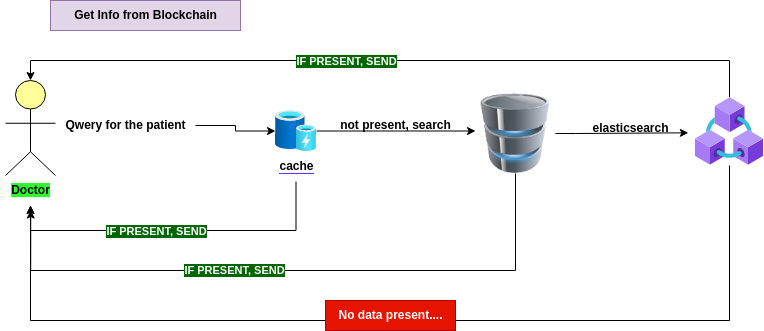

The diagram above was exported from draw.io. Its source (the exported page's mxGraphModel, read from the mxfile embedded in the PNG):
<mxGraphModel dx="1046" dy="615" grid="1" gridSize="10" guides="1" tooltips="1" connect="1" arrows="1" fold="1" page="1" pageScale="1" pageWidth="850" pageHeight="1100" math="0" shadow="0">
  <root>
    <mxCell id="0" />
    <mxCell id="1" parent="0" />
    <mxCell id="YkFCmz9zZe_1OMS8-NwQ-19" value="&lt;b&gt;Get Info from Blockchain&lt;/b&gt;" style="text;html=1;align=center;verticalAlign=middle;resizable=0;points=[];autosize=1;strokeColor=#9673a6;fillColor=#e1d5e7;" parent="1" vertex="1">
      <mxGeometry x="115" y="120" width="190" height="30" as="geometry" />
    </mxCell>
    <mxCell id="YkFCmz9zZe_1OMS8-NwQ-20" value="" style="html=1;outlineConnect=0;whiteSpace=wrap;fillColor=#ffff99;verticalLabelPosition=bottom;verticalAlign=top;align=center;shape=mxgraph.archimate3.actor;" parent="1" vertex="1">
      <mxGeometry x="70" y="200" width="50" height="95" as="geometry" />
    </mxCell>
    <mxCell id="YkFCmz9zZe_1OMS8-NwQ-21" value="&lt;b style=&quot;background-color: rgb(43, 255, 43);&quot;&gt;Doctor&lt;/b&gt;" style="text;html=1;align=center;verticalAlign=middle;resizable=0;points=[];autosize=1;strokeColor=none;fillColor=none;" parent="1" vertex="1">
      <mxGeometry x="65" y="295" width="60" height="30" as="geometry" />
    </mxCell>
    <mxCell id="YkFCmz9zZe_1OMS8-NwQ-39" style="edgeStyle=orthogonalEdgeStyle;rounded=0;orthogonalLoop=1;jettySize=auto;html=1;fontColor=#000000;" parent="1" source="YkFCmz9zZe_1OMS8-NwQ-32" edge="1">
      <mxGeometry relative="1" as="geometry">
        <mxPoint x="540" y="250.5" as="targetPoint" />
      </mxGeometry>
    </mxCell>
    <mxCell id="YkFCmz9zZe_1OMS8-NwQ-32" value="" style="aspect=fixed;html=1;points=[];align=center;image;fontSize=12;image=img/lib/azure2/general/Cache.svg;labelBackgroundColor=#5E36FF;fontColor=#000000;" parent="1" vertex="1">
      <mxGeometry x="340" y="230" width="41" height="41" as="geometry" />
    </mxCell>
    <mxCell id="YkFCmz9zZe_1OMS8-NwQ-36" style="edgeStyle=orthogonalEdgeStyle;rounded=0;orthogonalLoop=1;jettySize=auto;html=1;fontColor=#000000;" parent="1" source="YkFCmz9zZe_1OMS8-NwQ-33" target="YkFCmz9zZe_1OMS8-NwQ-21" edge="1">
      <mxGeometry relative="1" as="geometry">
        <mxPoint x="320" y="400" as="targetPoint" />
        <Array as="points">
          <mxPoint x="361" y="350" />
          <mxPoint x="95" y="350" />
        </Array>
      </mxGeometry>
    </mxCell>
    <mxCell id="YkFCmz9zZe_1OMS8-NwQ-33" value="&lt;span style=&quot;background-color: rgb(255, 255, 255);&quot;&gt;&lt;b&gt;cache&lt;/b&gt;&lt;/span&gt;" style="text;html=1;align=center;verticalAlign=middle;resizable=0;points=[];autosize=1;strokeColor=none;fillColor=none;fontColor=#000000;labelBackgroundColor=#5E36FF;" parent="1" vertex="1">
      <mxGeometry x="330.5" y="271" width="60" height="30" as="geometry" />
    </mxCell>
    <mxCell id="YkFCmz9zZe_1OMS8-NwQ-34" value="&lt;b&gt;&lt;br&gt;&lt;/b&gt;" style="text;html=1;align=center;verticalAlign=middle;resizable=0;points=[];autosize=1;strokeColor=none;fillColor=none;fontColor=#000000;labelBackgroundColor=#FFFFFF;" parent="1" vertex="1">
      <mxGeometry x="160" y="230" width="20" height="30" as="geometry" />
    </mxCell>
    <mxCell id="YkFCmz9zZe_1OMS8-NwQ-40" value="&lt;b&gt;not present, search&lt;/b&gt;" style="text;html=1;align=center;verticalAlign=middle;resizable=0;points=[];autosize=1;strokeColor=none;fillColor=none;fontColor=#000000;" parent="1" vertex="1">
      <mxGeometry x="380" y="230" width="160" height="30" as="geometry" />
    </mxCell>
    <mxCell id="YkFCmz9zZe_1OMS8-NwQ-42" style="edgeStyle=orthogonalEdgeStyle;rounded=0;orthogonalLoop=1;jettySize=auto;html=1;entryX=0.504;entryY=1.152;entryDx=0;entryDy=0;entryPerimeter=0;fontColor=#000000;" parent="1" source="YkFCmz9zZe_1OMS8-NwQ-41" target="YkFCmz9zZe_1OMS8-NwQ-21" edge="1">
      <mxGeometry relative="1" as="geometry">
        <Array as="points">
          <mxPoint x="580" y="390" />
          <mxPoint x="95" y="390" />
        </Array>
      </mxGeometry>
    </mxCell>
    <mxCell id="YkFCmz9zZe_1OMS8-NwQ-60" value="&lt;font color=&quot;#ffffff&quot;&gt;&lt;b&gt;IF PRESENT, SEND&lt;/b&gt;&lt;/font&gt;" style="edgeLabel;html=1;align=center;verticalAlign=middle;resizable=0;points=[];fontColor=#000000;labelBackgroundColor=#006600;" parent="YkFCmz9zZe_1OMS8-NwQ-42" vertex="1" connectable="0">
      <mxGeometry x="0.1806" y="-1" relative="1" as="geometry">
        <mxPoint as="offset" />
      </mxGeometry>
    </mxCell>
    <mxCell id="YkFCmz9zZe_1OMS8-NwQ-50" style="edgeStyle=orthogonalEdgeStyle;rounded=0;orthogonalLoop=1;jettySize=auto;html=1;fontColor=#000000;entryX=1.026;entryY=0.661;entryDx=0;entryDy=0;entryPerimeter=0;" parent="1" source="YkFCmz9zZe_1OMS8-NwQ-41" target="YkFCmz9zZe_1OMS8-NwQ-51" edge="1">
      <mxGeometry relative="1" as="geometry">
        <mxPoint x="800" y="253" as="targetPoint" />
      </mxGeometry>
    </mxCell>
    <mxCell id="YkFCmz9zZe_1OMS8-NwQ-41" value="" style="image;html=1;image=img/lib/clip_art/computers/Database_128x128.png;labelBackgroundColor=#FFFFFF;fontColor=#000000;" parent="1" vertex="1">
      <mxGeometry x="540" y="213" width="80" height="80" as="geometry" />
    </mxCell>
    <mxCell id="YkFCmz9zZe_1OMS8-NwQ-51" value="&lt;b&gt;elasticsearch&lt;/b&gt;" style="text;html=1;align=center;verticalAlign=middle;resizable=0;points=[];autosize=1;strokeColor=none;fillColor=none;fontColor=#000000;" parent="1" vertex="1">
      <mxGeometry x="640" y="232.5" width="110" height="30" as="geometry" />
    </mxCell>
    <mxCell id="YkFCmz9zZe_1OMS8-NwQ-53" style="edgeStyle=orthogonalEdgeStyle;rounded=0;orthogonalLoop=1;jettySize=auto;html=1;entryX=0.5;entryY=0;entryDx=0;entryDy=0;entryPerimeter=0;fontColor=#000000;" parent="1" source="YkFCmz9zZe_1OMS8-NwQ-52" target="YkFCmz9zZe_1OMS8-NwQ-20" edge="1">
      <mxGeometry relative="1" as="geometry">
        <Array as="points">
          <mxPoint x="794" y="180" />
          <mxPoint x="95" y="180" />
        </Array>
      </mxGeometry>
    </mxCell>
    <mxCell id="YkFCmz9zZe_1OMS8-NwQ-55" style="edgeStyle=orthogonalEdgeStyle;rounded=0;orthogonalLoop=1;jettySize=auto;html=1;fontColor=#000000;" parent="1" source="YkFCmz9zZe_1OMS8-NwQ-52" target="YkFCmz9zZe_1OMS8-NwQ-21" edge="1">
      <mxGeometry relative="1" as="geometry">
        <Array as="points">
          <mxPoint x="794" y="440" />
          <mxPoint x="95" y="440" />
        </Array>
      </mxGeometry>
    </mxCell>
    <mxCell id="YkFCmz9zZe_1OMS8-NwQ-52" value="" style="aspect=fixed;html=1;points=[];align=center;image;fontSize=12;image=img/lib/azure2/blockchain/Azure_Blockchain_Service.svg;labelBackgroundColor=#FFFFFF;fontColor=#000000;" parent="1" vertex="1">
      <mxGeometry x="760" y="217" width="68" height="68" as="geometry" />
    </mxCell>
    <mxCell id="YkFCmz9zZe_1OMS8-NwQ-58" value="&lt;b&gt;&lt;font color=&quot;#ffffff&quot;&gt;No data present....&lt;/font&gt;&lt;/b&gt;" style="text;html=1;align=center;verticalAlign=middle;resizable=0;points=[];autosize=1;strokeColor=#B20000;fillColor=#e51400;fontColor=#ffffff;" parent="1" vertex="1">
      <mxGeometry x="390" y="420" width="130" height="30" as="geometry" />
    </mxCell>
    <mxCell id="YkFCmz9zZe_1OMS8-NwQ-61" value="&lt;font color=&quot;#ffffff&quot;&gt;&lt;b&gt;IF PRESENT, SEND&lt;/b&gt;&lt;/font&gt;" style="edgeLabel;html=1;align=center;verticalAlign=middle;resizable=0;points=[];fontColor=#000000;labelBackgroundColor=#006600;" parent="1" vertex="1" connectable="0">
      <mxGeometry x="220.5" y="350" as="geometry" />
    </mxCell>
    <mxCell id="YkFCmz9zZe_1OMS8-NwQ-62" value="&lt;font color=&quot;#ffffff&quot;&gt;&lt;b&gt;IF PRESENT, SEND&lt;/b&gt;&lt;/font&gt;" style="edgeLabel;html=1;align=center;verticalAlign=middle;resizable=0;points=[];fontColor=#000000;labelBackgroundColor=#006600;" parent="1" vertex="1" connectable="0">
      <mxGeometry x="410" y="180" as="geometry" />
    </mxCell>
    <mxCell id="c3cTskCXnZvf0jwqrpSt-2" style="edgeStyle=orthogonalEdgeStyle;rounded=0;orthogonalLoop=1;jettySize=auto;html=1;" edge="1" parent="1" source="c3cTskCXnZvf0jwqrpSt-1" target="YkFCmz9zZe_1OMS8-NwQ-32">
      <mxGeometry relative="1" as="geometry" />
    </mxCell>
    <mxCell id="c3cTskCXnZvf0jwqrpSt-1" value="&lt;b&gt;Qwery for the patient&lt;/b&gt;" style="text;html=1;align=center;verticalAlign=middle;resizable=0;points=[];autosize=1;strokeColor=none;fillColor=none;" vertex="1" parent="1">
      <mxGeometry x="120" y="230" width="140" height="30" as="geometry" />
    </mxCell>
  </root>
</mxGraphModel>